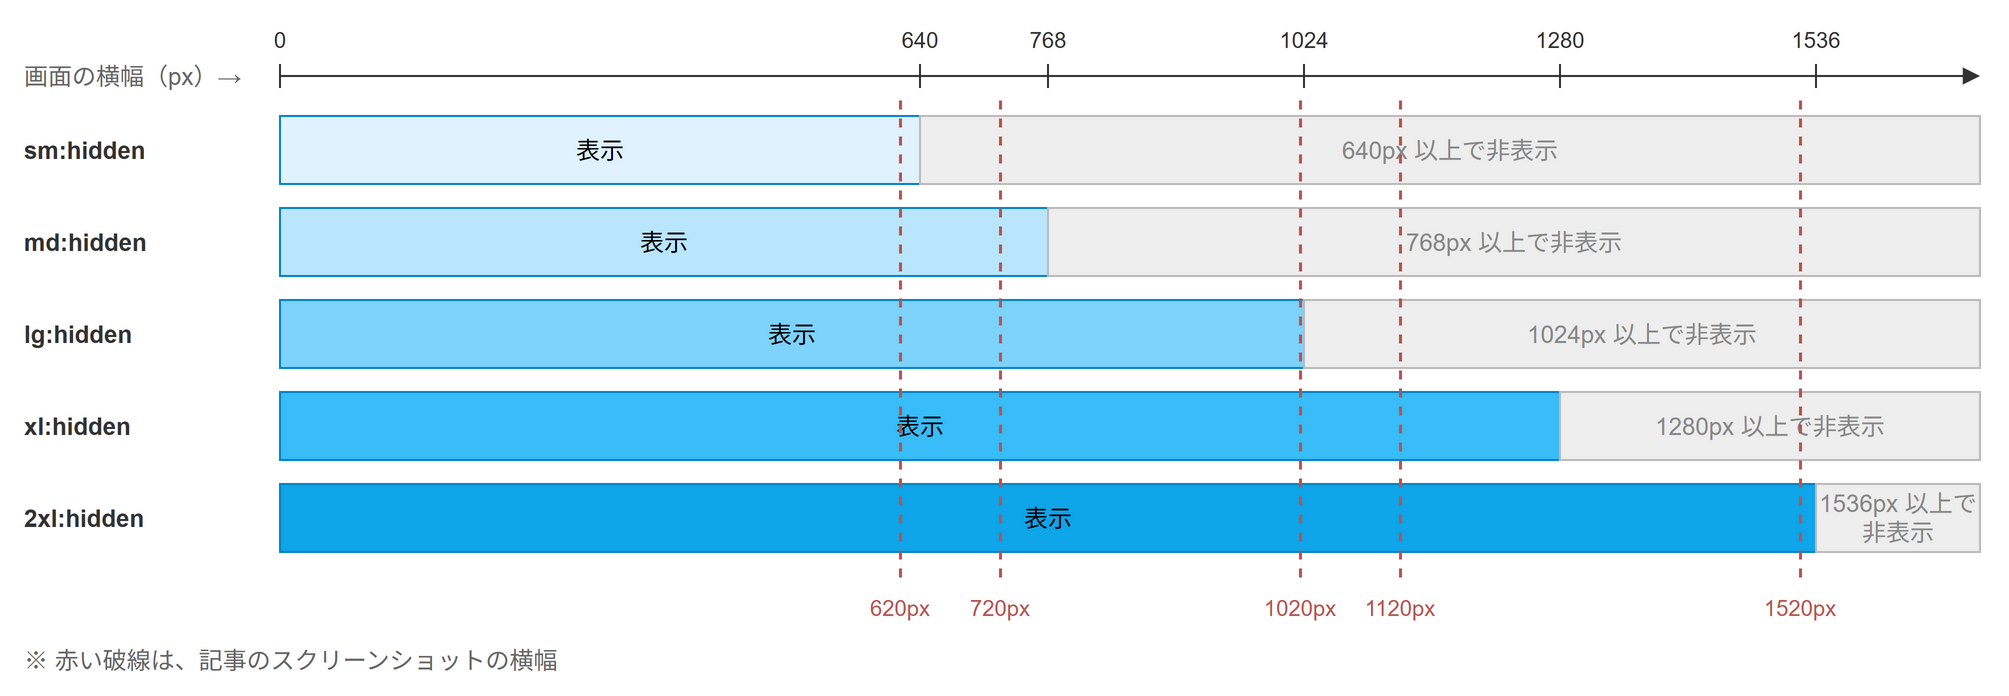

The diagram above was exported from draw.io. Its source (the exported page's mxGraphModel, read from the mxfile embedded in the PNG):
<mxGraphModel grid="1" gridSize="10" page="0">
  <root>
    <mxCell id="0" />
    <mxCell id="1" parent="0" />
    <mxCell id="c2" value="画面の横幅（px）→" style="text;html=1;whiteSpace=wrap;align=left;verticalAlign=middle;fontSize=12;fontColor=#666666;" vertex="1" parent="1">
      <mxGeometry x="20" y="38" width="130" height="24" as="geometry" />
    </mxCell>
    <mxCell id="c3" value="" style="html=1;endArrow=block;endFill=1;strokeColor=#333333;strokeWidth=1;fontSize=12;labelBackgroundColor=none;verticalAlign=bottom;" edge="1" parent="1">
      <mxGeometry relative="1" as="geometry">
        <mxPoint x="150" y="50" as="sourcePoint" />
        <mxPoint x="1000" y="50" as="targetPoint" />
      </mxGeometry>
    </mxCell>
    <mxCell id="c4" value="" style="html=1;endArrow=none;strokeColor=#333333;strokeWidth=1;fontSize=12;labelBackgroundColor=none;verticalAlign=bottom;" edge="1" parent="1">
      <mxGeometry relative="1" as="geometry">
        <mxPoint x="150" y="44" as="sourcePoint" />
        <mxPoint x="150" y="56" as="targetPoint" />
      </mxGeometry>
    </mxCell>
    <mxCell id="c5" value="0" style="text;html=1;whiteSpace=wrap;align=center;verticalAlign=middle;fontSize=11;fontColor=#333333;" vertex="1" parent="1">
      <mxGeometry x="120" y="22" width="60" height="20" as="geometry" />
    </mxCell>
    <mxCell id="c6" value="" style="html=1;endArrow=none;strokeColor=#333333;strokeWidth=1;fontSize=12;labelBackgroundColor=none;verticalAlign=bottom;" edge="1" parent="1">
      <mxGeometry relative="1" as="geometry">
        <mxPoint x="470" y="44" as="sourcePoint" />
        <mxPoint x="470" y="56" as="targetPoint" />
      </mxGeometry>
    </mxCell>
    <mxCell id="c7" value="640" style="text;html=1;whiteSpace=wrap;align=center;verticalAlign=middle;fontSize=11;fontColor=#333333;" vertex="1" parent="1">
      <mxGeometry x="440" y="22" width="60" height="20" as="geometry" />
    </mxCell>
    <mxCell id="c8" value="" style="html=1;endArrow=none;strokeColor=#333333;strokeWidth=1;fontSize=12;labelBackgroundColor=none;verticalAlign=bottom;" edge="1" parent="1">
      <mxGeometry relative="1" as="geometry">
        <mxPoint x="534" y="44" as="sourcePoint" />
        <mxPoint x="534" y="56" as="targetPoint" />
      </mxGeometry>
    </mxCell>
    <mxCell id="c9" value="768" style="text;html=1;whiteSpace=wrap;align=center;verticalAlign=middle;fontSize=11;fontColor=#333333;" vertex="1" parent="1">
      <mxGeometry x="504" y="22" width="60" height="20" as="geometry" />
    </mxCell>
    <mxCell id="c10" value="" style="html=1;endArrow=none;strokeColor=#333333;strokeWidth=1;fontSize=12;labelBackgroundColor=none;verticalAlign=bottom;" edge="1" parent="1">
      <mxGeometry relative="1" as="geometry">
        <mxPoint x="662" y="44" as="sourcePoint" />
        <mxPoint x="662" y="56" as="targetPoint" />
      </mxGeometry>
    </mxCell>
    <mxCell id="c11" value="1024" style="text;html=1;whiteSpace=wrap;align=center;verticalAlign=middle;fontSize=11;fontColor=#333333;" vertex="1" parent="1">
      <mxGeometry x="632" y="22" width="60" height="20" as="geometry" />
    </mxCell>
    <mxCell id="c12" value="" style="html=1;endArrow=none;strokeColor=#333333;strokeWidth=1;fontSize=12;labelBackgroundColor=none;verticalAlign=bottom;" edge="1" parent="1">
      <mxGeometry relative="1" as="geometry">
        <mxPoint x="790" y="44" as="sourcePoint" />
        <mxPoint x="790" y="56" as="targetPoint" />
      </mxGeometry>
    </mxCell>
    <mxCell id="c13" value="1280" style="text;html=1;whiteSpace=wrap;align=center;verticalAlign=middle;fontSize=11;fontColor=#333333;" vertex="1" parent="1">
      <mxGeometry x="760" y="22" width="60" height="20" as="geometry" />
    </mxCell>
    <mxCell id="c14" value="" style="html=1;endArrow=none;strokeColor=#333333;strokeWidth=1;fontSize=12;labelBackgroundColor=none;verticalAlign=bottom;" edge="1" parent="1">
      <mxGeometry relative="1" as="geometry">
        <mxPoint x="918" y="44" as="sourcePoint" />
        <mxPoint x="918" y="56" as="targetPoint" />
      </mxGeometry>
    </mxCell>
    <mxCell id="c15" value="1536" style="text;html=1;whiteSpace=wrap;align=center;verticalAlign=middle;fontSize=11;fontColor=#333333;" vertex="1" parent="1">
      <mxGeometry x="888" y="22" width="60" height="20" as="geometry" />
    </mxCell>
    <mxCell id="c16" value="sm:hidden" style="text;html=1;whiteSpace=wrap;align=left;verticalAlign=middle;fontSize=12;fontColor=#333333;fontStyle=1;" vertex="1" parent="1">
      <mxGeometry x="20" y="70" width="120" height="34" as="geometry" />
    </mxCell>
    <mxCell id="c17" value="表示" style="rounded=0;whiteSpace=wrap;html=1;fontSize=12;fillColor=#e0f2fe;strokeColor=#0284c7;" vertex="1" parent="1">
      <mxGeometry x="150" y="70" width="320" height="34" as="geometry" />
    </mxCell>
    <mxCell id="c18" value="640px 以上で非表示" style="rounded=0;whiteSpace=wrap;html=1;fontSize=12;fillColor=#eeeeee;strokeColor=#bbbbbb;fontColor=#888888;" vertex="1" parent="1">
      <mxGeometry x="470" y="70" width="530" height="34" as="geometry" />
    </mxCell>
    <mxCell id="c19" value="md:hidden" style="text;html=1;whiteSpace=wrap;align=left;verticalAlign=middle;fontSize=12;fontColor=#333333;fontStyle=1;" vertex="1" parent="1">
      <mxGeometry x="20" y="116" width="120" height="34" as="geometry" />
    </mxCell>
    <mxCell id="c20" value="表示" style="rounded=0;whiteSpace=wrap;html=1;fontSize=12;fillColor=#bae6fd;strokeColor=#0284c7;" vertex="1" parent="1">
      <mxGeometry x="150" y="116" width="384" height="34" as="geometry" />
    </mxCell>
    <mxCell id="c21" value="768px 以上で非表示" style="rounded=0;whiteSpace=wrap;html=1;fontSize=12;fillColor=#eeeeee;strokeColor=#bbbbbb;fontColor=#888888;" vertex="1" parent="1">
      <mxGeometry x="534" y="116" width="466" height="34" as="geometry" />
    </mxCell>
    <mxCell id="c22" value="lg:hidden" style="text;html=1;whiteSpace=wrap;align=left;verticalAlign=middle;fontSize=12;fontColor=#333333;fontStyle=1;" vertex="1" parent="1">
      <mxGeometry x="20" y="162" width="120" height="34" as="geometry" />
    </mxCell>
    <mxCell id="c23" value="表示" style="rounded=0;whiteSpace=wrap;html=1;fontSize=12;fillColor=#7dd3fc;strokeColor=#0284c7;" vertex="1" parent="1">
      <mxGeometry x="150" y="162" width="512" height="34" as="geometry" />
    </mxCell>
    <mxCell id="c24" value="1024px 以上で非表示" style="rounded=0;whiteSpace=wrap;html=1;fontSize=12;fillColor=#eeeeee;strokeColor=#bbbbbb;fontColor=#888888;" vertex="1" parent="1">
      <mxGeometry x="662" y="162" width="338" height="34" as="geometry" />
    </mxCell>
    <mxCell id="c25" value="xl:hidden" style="text;html=1;whiteSpace=wrap;align=left;verticalAlign=middle;fontSize=12;fontColor=#333333;fontStyle=1;" vertex="1" parent="1">
      <mxGeometry x="20" y="208" width="120" height="34" as="geometry" />
    </mxCell>
    <mxCell id="c26" value="表示" style="rounded=0;whiteSpace=wrap;html=1;fontSize=12;fillColor=#38bdf8;strokeColor=#0284c7;" vertex="1" parent="1">
      <mxGeometry x="150" y="208" width="640" height="34" as="geometry" />
    </mxCell>
    <mxCell id="c27" value="1280px 以上で非表示" style="rounded=0;whiteSpace=wrap;html=1;fontSize=12;fillColor=#eeeeee;strokeColor=#bbbbbb;fontColor=#888888;" vertex="1" parent="1">
      <mxGeometry x="790" y="208" width="210" height="34" as="geometry" />
    </mxCell>
    <mxCell id="c28" value="2xl:hidden" style="text;html=1;whiteSpace=wrap;align=left;verticalAlign=middle;fontSize=12;fontColor=#333333;fontStyle=1;" vertex="1" parent="1">
      <mxGeometry x="20" y="254" width="120" height="34" as="geometry" />
    </mxCell>
    <mxCell id="c29" value="表示" style="rounded=0;whiteSpace=wrap;html=1;fontSize=12;fillColor=#0ea5e9;strokeColor=#0284c7;" vertex="1" parent="1">
      <mxGeometry x="150" y="254" width="768" height="34" as="geometry" />
    </mxCell>
    <mxCell id="c30" value="1536px 以上で非表示" style="rounded=0;whiteSpace=wrap;html=1;fontSize=12;fillColor=#eeeeee;strokeColor=#bbbbbb;fontColor=#888888;" vertex="1" parent="1">
      <mxGeometry x="918" y="254" width="82" height="34" as="geometry" />
    </mxCell>
    <mxCell id="c31" value="" style="html=1;endArrow=none;strokeColor=#b85450;strokeWidth=1.5;fontSize=12;labelBackgroundColor=none;verticalAlign=bottom;dashed=1;" edge="1" parent="1">
      <mxGeometry relative="1" as="geometry">
        <mxPoint x="460" y="62" as="sourcePoint" />
        <mxPoint x="460" y="304" as="targetPoint" />
      </mxGeometry>
    </mxCell>
    <mxCell id="c32" value="620px" style="text;html=1;whiteSpace=wrap;align=center;verticalAlign=middle;fontSize=11;fontColor=#b85450;" vertex="1" parent="1">
      <mxGeometry x="426" y="306" width="68" height="20" as="geometry" />
    </mxCell>
    <mxCell id="c33" value="" style="html=1;endArrow=none;strokeColor=#b85450;strokeWidth=1.5;fontSize=12;labelBackgroundColor=none;verticalAlign=bottom;dashed=1;" edge="1" parent="1">
      <mxGeometry relative="1" as="geometry">
        <mxPoint x="510" y="62" as="sourcePoint" />
        <mxPoint x="510" y="304" as="targetPoint" />
      </mxGeometry>
    </mxCell>
    <mxCell id="c34" value="720px" style="text;html=1;whiteSpace=wrap;align=center;verticalAlign=middle;fontSize=11;fontColor=#b85450;" vertex="1" parent="1">
      <mxGeometry x="476" y="306" width="68" height="20" as="geometry" />
    </mxCell>
    <mxCell id="c35" value="" style="html=1;endArrow=none;strokeColor=#b85450;strokeWidth=1.5;fontSize=12;labelBackgroundColor=none;verticalAlign=bottom;dashed=1;" edge="1" parent="1">
      <mxGeometry relative="1" as="geometry">
        <mxPoint x="660" y="62" as="sourcePoint" />
        <mxPoint x="660" y="304" as="targetPoint" />
      </mxGeometry>
    </mxCell>
    <mxCell id="c36" value="1020px" style="text;html=1;whiteSpace=wrap;align=center;verticalAlign=middle;fontSize=11;fontColor=#b85450;" vertex="1" parent="1">
      <mxGeometry x="626" y="306" width="68" height="20" as="geometry" />
    </mxCell>
    <mxCell id="c37" value="" style="html=1;endArrow=none;strokeColor=#b85450;strokeWidth=1.5;fontSize=12;labelBackgroundColor=none;verticalAlign=bottom;dashed=1;" edge="1" parent="1">
      <mxGeometry relative="1" as="geometry">
        <mxPoint x="710" y="62" as="sourcePoint" />
        <mxPoint x="710" y="304" as="targetPoint" />
      </mxGeometry>
    </mxCell>
    <mxCell id="c38" value="1120px" style="text;html=1;whiteSpace=wrap;align=center;verticalAlign=middle;fontSize=11;fontColor=#b85450;" vertex="1" parent="1">
      <mxGeometry x="676" y="306" width="68" height="20" as="geometry" />
    </mxCell>
    <mxCell id="c39" value="" style="html=1;endArrow=none;strokeColor=#b85450;strokeWidth=1.5;fontSize=12;labelBackgroundColor=none;verticalAlign=bottom;dashed=1;" edge="1" parent="1">
      <mxGeometry relative="1" as="geometry">
        <mxPoint x="910" y="62" as="sourcePoint" />
        <mxPoint x="910" y="304" as="targetPoint" />
      </mxGeometry>
    </mxCell>
    <mxCell id="c40" value="1520px" style="text;html=1;whiteSpace=wrap;align=center;verticalAlign=middle;fontSize=11;fontColor=#b85450;" vertex="1" parent="1">
      <mxGeometry x="876" y="306" width="68" height="20" as="geometry" />
    </mxCell>
    <mxCell id="c41" value="※ 赤い破線は、記事のスクリーンショットの横幅" style="text;html=1;whiteSpace=wrap;align=left;verticalAlign=middle;fontSize=12;fontColor=#666666;" vertex="1" parent="1">
      <mxGeometry x="20" y="330" width="800" height="24" as="geometry" />
    </mxCell>
  </root>
</mxGraphModel>